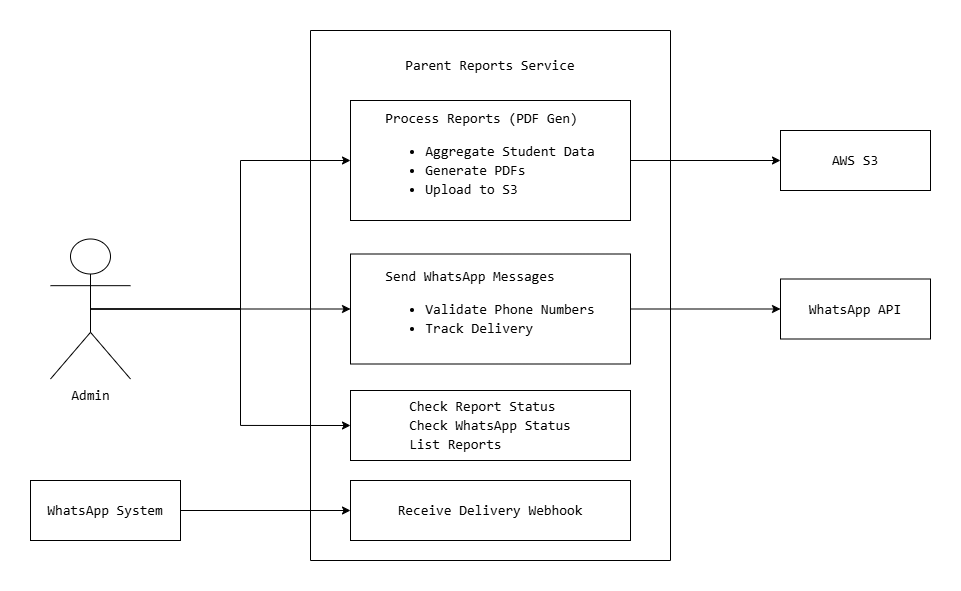

The diagram above was exported from draw.io. Its source (the exported page's mxGraphModel, read from the mxfile embedded in the PNG):
<mxGraphModel dx="1226" dy="774" grid="1" gridSize="10" guides="1" tooltips="1" connect="1" arrows="1" fold="1" page="1" pageScale="1" pageWidth="1169" pageHeight="827" background="#ffffff" math="0" shadow="0">
  <root>
    <mxCell id="0" />
    <mxCell id="1" parent="0" />
    <mxCell id="CAKaVgUi1M-nUSF7l8Px-4" parent="1" style="swimlane;startSize=0;labelBackgroundColor=light-dark(#FFFFFF,#FFFFFF);fontColor=light-dark(#000000,#000000);" value="" vertex="1">
      <mxGeometry height="530" width="360" x="360" y="80" as="geometry" />
    </mxCell>
    <mxCell id="CAKaVgUi1M-nUSF7l8Px-5" parent="CAKaVgUi1M-nUSF7l8Px-4" style="text;html=1;whiteSpace=wrap;strokeColor=none;fillColor=none;align=center;verticalAlign=middle;rounded=0;labelBackgroundColor=light-dark(#FFFFFF,#FFFFFF);fontColor=light-dark(#000000,#000000);" value="&lt;div style=&quot;font-family: Consolas, &amp;quot;Courier New&amp;quot;, monospace; font-size: 14px; line-height: 19px; white-space: pre;&quot;&gt;Parent Reports Service&lt;/div&gt;" vertex="1">
      <mxGeometry height="50" width="200" x="80" y="10" as="geometry" />
    </mxCell>
    <mxCell id="CAKaVgUi1M-nUSF7l8Px-6" parent="CAKaVgUi1M-nUSF7l8Px-4" style="rounded=0;whiteSpace=wrap;html=1;labelBackgroundColor=light-dark(#FFFFFF,#FFFFFF);fontColor=light-dark(#000000,#000000);align=center;" value="&lt;div style=&quot;text-align: left;&quot;&gt;&lt;div style=&quot;font-family: Consolas, &amp;quot;Courier New&amp;quot;, monospace; font-size: 14px; line-height: 19px; white-space: pre;&quot;&gt;Process Reports (PDF Gen)&lt;/div&gt;&lt;div style=&quot;font-family: Consolas, &amp;quot;Courier New&amp;quot;, monospace; font-size: 14px; line-height: 19px; white-space: pre;&quot;&gt;&lt;div style=&quot;line-height: 19px;&quot;&gt;&lt;ul&gt;&lt;li&gt;Aggregate Student Data&lt;/li&gt;&lt;li&gt;Generate PDFs&lt;/li&gt;&lt;li&gt;Upload to S3&lt;/li&gt;&lt;/ul&gt;&lt;/div&gt;&lt;/div&gt;&lt;/div&gt;" vertex="1">
      <mxGeometry height="120" width="280" x="40" y="70" as="geometry" />
    </mxCell>
    <mxCell id="CAKaVgUi1M-nUSF7l8Px-7" parent="CAKaVgUi1M-nUSF7l8Px-4" style="rounded=0;whiteSpace=wrap;html=1;labelBackgroundColor=light-dark(#FFFFFF,#FFFFFF);fontColor=light-dark(#000000,#000000);" value="&lt;div style=&quot;font-family: Consolas, &amp;quot;Courier New&amp;quot;, monospace; font-size: 14px; line-height: 19px; white-space: pre;&quot;&gt;&lt;div style=&quot;line-height: 19px;&quot;&gt;&lt;div style=&quot;text-align: left; line-height: 19px;&quot;&gt;&lt;div style=&quot;line-height: 19px;&quot;&gt;Send WhatsApp Messages&lt;/div&gt;&lt;div style=&quot;line-height: 19px;&quot;&gt;&lt;div style=&quot;line-height: 19px;&quot;&gt;&lt;ul&gt;&lt;li&gt;Validate Phone Numbers&lt;/li&gt;&lt;li&gt;Track Delivery&lt;/li&gt;&lt;/ul&gt;&lt;/div&gt;&lt;/div&gt;&lt;/div&gt;&lt;/div&gt;&lt;/div&gt;" vertex="1">
      <mxGeometry height="110" width="280" x="40" y="223.5" as="geometry" />
    </mxCell>
    <mxCell id="CAKaVgUi1M-nUSF7l8Px-8" parent="CAKaVgUi1M-nUSF7l8Px-4" style="rounded=0;whiteSpace=wrap;html=1;labelBackgroundColor=light-dark(#FFFFFF,#FFFFFF);fontColor=light-dark(#000000,#000000);" value="&lt;div style=&quot;font-family: Consolas, &amp;quot;Courier New&amp;quot;, monospace; font-size: 14px; line-height: 19px; white-space: pre;&quot;&gt;&lt;div style=&quot;line-height: 19px;&quot;&gt;&lt;div style=&quot;line-height: 19px;&quot;&gt;&lt;div style=&quot;text-align: left; line-height: 19px;&quot;&gt;&lt;div style=&quot;line-height: 19px;&quot;&gt;Check Report Status&lt;/div&gt;&lt;div style=&quot;line-height: 19px;&quot;&gt;&lt;div style=&quot;line-height: 19px;&quot;&gt;Check WhatsApp Status&lt;/div&gt;&lt;div style=&quot;line-height: 19px;&quot;&gt;&lt;div style=&quot;line-height: 19px;&quot;&gt;List Reports&lt;/div&gt;&lt;/div&gt;&lt;/div&gt;&lt;/div&gt;&lt;/div&gt;&lt;/div&gt;&lt;/div&gt;" vertex="1">
      <mxGeometry height="70" width="280" x="40" y="360" as="geometry" />
    </mxCell>
    <mxCell id="CAKaVgUi1M-nUSF7l8Px-9" parent="CAKaVgUi1M-nUSF7l8Px-4" style="rounded=0;whiteSpace=wrap;html=1;labelBackgroundColor=light-dark(#FFFFFF,#FFFFFF);fontColor=light-dark(#000000,#000000);" value="&lt;div style=&quot;font-family: Consolas, &amp;quot;Courier New&amp;quot;, monospace; font-size: 14px; line-height: 19px; white-space: pre;&quot;&gt;&lt;div style=&quot;line-height: 19px;&quot;&gt;&lt;div style=&quot;line-height: 19px;&quot;&gt;&lt;div style=&quot;line-height: 19px;&quot;&gt;&lt;div style=&quot;line-height: 19px;&quot;&gt;&lt;div style=&quot;line-height: 19px;&quot;&gt;Receive Delivery Webhook&lt;/div&gt;&lt;/div&gt;&lt;/div&gt;&lt;/div&gt;&lt;/div&gt;&lt;/div&gt;" vertex="1">
      <mxGeometry height="60" width="280" x="40" y="450" as="geometry" />
    </mxCell>
    <mxCell id="CAKaVgUi1M-nUSF7l8Px-31" edge="1" parent="1" source="CAKaVgUi1M-nUSF7l8Px-26" style="edgeStyle=orthogonalEdgeStyle;rounded=0;orthogonalLoop=1;jettySize=auto;html=1;exitX=0.5;exitY=0.5;exitDx=0;exitDy=0;exitPerimeter=0;entryX=0;entryY=0.5;entryDx=0;entryDy=0;fontColor=light-dark(#000000,#000000);labelBackgroundColor=light-dark(#FFFFFF,#FFFFFF);" target="CAKaVgUi1M-nUSF7l8Px-6">
      <mxGeometry relative="1" as="geometry" />
    </mxCell>
    <mxCell id="CAKaVgUi1M-nUSF7l8Px-33" edge="1" parent="1" source="CAKaVgUi1M-nUSF7l8Px-26" style="edgeStyle=orthogonalEdgeStyle;rounded=0;orthogonalLoop=1;jettySize=auto;html=1;exitX=0.5;exitY=0.5;exitDx=0;exitDy=0;exitPerimeter=0;entryX=0;entryY=0.5;entryDx=0;entryDy=0;fontColor=light-dark(#000000,#000000);labelBackgroundColor=light-dark(#FFFFFF,#FFFFFF);" target="CAKaVgUi1M-nUSF7l8Px-7">
      <mxGeometry relative="1" as="geometry" />
    </mxCell>
    <mxCell id="CAKaVgUi1M-nUSF7l8Px-34" edge="1" parent="1" source="CAKaVgUi1M-nUSF7l8Px-26" style="edgeStyle=orthogonalEdgeStyle;rounded=0;orthogonalLoop=1;jettySize=auto;html=1;exitX=0.5;exitY=0.5;exitDx=0;exitDy=0;exitPerimeter=0;entryX=0;entryY=0.5;entryDx=0;entryDy=0;fontColor=light-dark(#000000,#000000);labelBackgroundColor=light-dark(#FFFFFF,#FFFFFF);" target="CAKaVgUi1M-nUSF7l8Px-8">
      <mxGeometry relative="1" as="geometry" />
    </mxCell>
    <mxCell id="CAKaVgUi1M-nUSF7l8Px-26" parent="1" style="shape=umlActor;verticalLabelPosition=bottom;verticalAlign=top;html=1;outlineConnect=0;labelBackgroundColor=light-dark(#FFFFFF,#FFFFFF);fontColor=light-dark(#000000,#000000);" value="&lt;div style=&quot;font-family: Consolas, &amp;quot;Courier New&amp;quot;, monospace; font-size: 14px; line-height: 19px; white-space-collapse: preserve;&quot;&gt;Admin&lt;/div&gt;" vertex="1">
      <mxGeometry height="140" width="80" x="100" y="288.5" as="geometry" />
    </mxCell>
    <mxCell id="CAKaVgUi1M-nUSF7l8Px-36" edge="1" parent="1" source="CAKaVgUi1M-nUSF7l8Px-35" style="edgeStyle=orthogonalEdgeStyle;rounded=0;orthogonalLoop=1;jettySize=auto;html=1;exitX=1;exitY=0.5;exitDx=0;exitDy=0;entryX=0;entryY=0.5;entryDx=0;entryDy=0;fontColor=light-dark(#000000,#000000);labelBackgroundColor=light-dark(#FFFFFF,#FFFFFF);" target="CAKaVgUi1M-nUSF7l8Px-9">
      <mxGeometry relative="1" as="geometry" />
    </mxCell>
    <mxCell id="CAKaVgUi1M-nUSF7l8Px-35" parent="1" style="rounded=0;whiteSpace=wrap;html=1;fontColor=light-dark(#000000,#000000);labelBackgroundColor=light-dark(#FFFFFF,#FFFFFF);" value="&lt;div style=&quot;font-family: Consolas, &amp;quot;Courier New&amp;quot;, monospace; font-size: 14px; line-height: 19px; white-space: pre;&quot;&gt;WhatsApp System&lt;/div&gt;" vertex="1">
      <mxGeometry height="60" width="150" x="80" y="530" as="geometry" />
    </mxCell>
    <mxCell id="CAKaVgUi1M-nUSF7l8Px-37" parent="1" style="rounded=0;whiteSpace=wrap;html=1;fontColor=light-dark(#000000,#000000);labelBackgroundColor=light-dark(#FFFFFF,#FFFFFF);" value="&lt;div style=&quot;font-family: Consolas, &amp;quot;Courier New&amp;quot;, monospace; font-size: 14px; line-height: 19px; white-space: pre;&quot;&gt;&lt;div style=&quot;line-height: 19px;&quot;&gt;AWS S3&lt;/div&gt;&lt;/div&gt;" vertex="1">
      <mxGeometry height="60" width="150" x="830" y="180" as="geometry" />
    </mxCell>
    <mxCell id="CAKaVgUi1M-nUSF7l8Px-38" parent="1" style="rounded=0;whiteSpace=wrap;html=1;fontColor=light-dark(#000000,#000000);labelBackgroundColor=light-dark(#FFFFFF,#FFFFFF);" value="&lt;div style=&quot;font-family: Consolas, &amp;quot;Courier New&amp;quot;, monospace; font-size: 14px; line-height: 19px; white-space: pre;&quot;&gt;&lt;div style=&quot;line-height: 19px;&quot;&gt;WhatsApp API&lt;/div&gt;&lt;/div&gt;" vertex="1">
      <mxGeometry height="60" width="150" x="830" y="328.5" as="geometry" />
    </mxCell>
    <mxCell id="CAKaVgUi1M-nUSF7l8Px-39" edge="1" parent="1" source="CAKaVgUi1M-nUSF7l8Px-6" style="edgeStyle=orthogonalEdgeStyle;rounded=0;orthogonalLoop=1;jettySize=auto;html=1;exitX=1;exitY=0.5;exitDx=0;exitDy=0;entryX=0;entryY=0.5;entryDx=0;entryDy=0;fontColor=light-dark(#000000,#000000);labelBackgroundColor=light-dark(#FFFFFF,#FFFFFF);" target="CAKaVgUi1M-nUSF7l8Px-37">
      <mxGeometry relative="1" as="geometry" />
    </mxCell>
    <mxCell id="CAKaVgUi1M-nUSF7l8Px-40" edge="1" parent="1" source="CAKaVgUi1M-nUSF7l8Px-7" style="edgeStyle=orthogonalEdgeStyle;rounded=0;orthogonalLoop=1;jettySize=auto;html=1;exitX=1;exitY=0.5;exitDx=0;exitDy=0;entryX=0;entryY=0.5;entryDx=0;entryDy=0;fontColor=light-dark(#000000,#000000);labelBackgroundColor=light-dark(#FFFFFF,#FFFFFF);" target="CAKaVgUi1M-nUSF7l8Px-38">
      <mxGeometry relative="1" as="geometry" />
    </mxCell>
  </root>
</mxGraphModel>